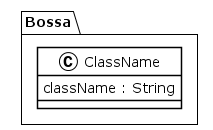

The diagram above was rendered by PlantUML. Its source (embedded in the PNG):
@startuml
!theme plain
package Bossa {
class ClassName {
	 className : String
}
}
@enduml